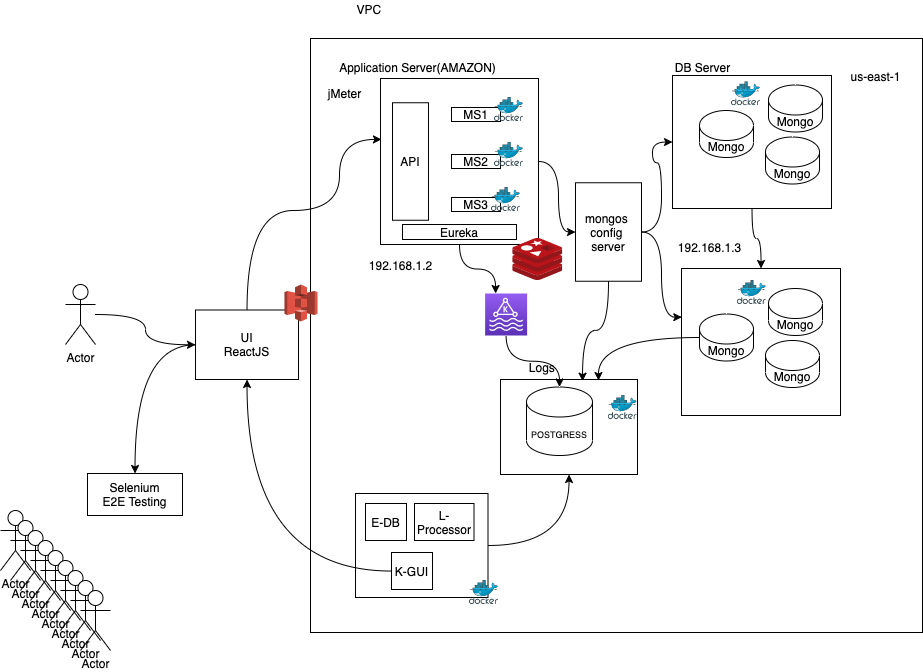

The diagram above was exported from draw.io. Its source (the exported page's mxGraphModel, read from the mxfile embedded in the PNG):
<mxGraphModel dx="1426" dy="1622" grid="0" gridSize="10" guides="1" tooltips="1" connect="1" arrows="1" fold="1" page="1" pageScale="1" pageWidth="827" pageHeight="1169" math="0" shadow="0">
  <root>
    <mxCell id="0" />
    <mxCell id="1" parent="0" />
    <mxCell id="44" value="" style="rounded=0;whiteSpace=wrap;html=1;" vertex="1" parent="1">
      <mxGeometry x="255" y="13" width="612" height="594" as="geometry" />
    </mxCell>
    <mxCell id="21" value="" style="rounded=0;whiteSpace=wrap;html=1;" vertex="1" parent="1">
      <mxGeometry x="626" y="243" width="159" height="147" as="geometry" />
    </mxCell>
    <mxCell id="24" style="edgeStyle=orthogonalEdgeStyle;curved=1;rounded=0;orthogonalLoop=1;jettySize=auto;html=1;" edge="1" parent="1" source="5" target="23">
      <mxGeometry relative="1" as="geometry" />
    </mxCell>
    <mxCell id="49" style="edgeStyle=orthogonalEdgeStyle;curved=1;rounded=0;orthogonalLoop=1;jettySize=auto;html=1;entryX=0.25;entryY=0;entryDx=0;entryDy=0;entryPerimeter=0;" edge="1" parent="1" source="5" target="48">
      <mxGeometry relative="1" as="geometry" />
    </mxCell>
    <mxCell id="5" value="" style="rounded=0;whiteSpace=wrap;html=1;" vertex="1" parent="1">
      <mxGeometry x="325" y="53" width="158" height="166" as="geometry" />
    </mxCell>
    <mxCell id="2" value="MS1" style="rounded=0;whiteSpace=wrap;html=1;" vertex="1" parent="1">
      <mxGeometry x="396" y="82" width="49" height="14" as="geometry" />
    </mxCell>
    <mxCell id="3" value="MS2" style="rounded=0;whiteSpace=wrap;html=1;" vertex="1" parent="1">
      <mxGeometry x="396" y="129" width="49" height="14" as="geometry" />
    </mxCell>
    <mxCell id="4" value="MS3" style="rounded=0;whiteSpace=wrap;html=1;" vertex="1" parent="1">
      <mxGeometry x="396" y="172" width="49" height="14" as="geometry" />
    </mxCell>
    <mxCell id="6" value="Application Server(AMAZON)" style="text;html=1;align=center;verticalAlign=middle;resizable=0;points=[];autosize=1;strokeColor=none;" vertex="1" parent="1">
      <mxGeometry x="278" y="33" width="167" height="18" as="geometry" />
    </mxCell>
    <mxCell id="7" value="" style="aspect=fixed;html=1;points=[];align=center;image;fontSize=12;image=img/lib/mscae/Docker.svg;" vertex="1" parent="1">
      <mxGeometry x="439" y="72" width="29.27" height="24" as="geometry" />
    </mxCell>
    <mxCell id="8" value="" style="aspect=fixed;html=1;points=[];align=center;image;fontSize=12;image=img/lib/mscae/Docker.svg;" vertex="1" parent="1">
      <mxGeometry x="439" y="117" width="29.27" height="24" as="geometry" />
    </mxCell>
    <mxCell id="9" value="" style="aspect=fixed;html=1;points=[];align=center;image;fontSize=12;image=img/lib/mscae/Docker.svg;" vertex="1" parent="1">
      <mxGeometry x="436" y="162" width="29.27" height="24" as="geometry" />
    </mxCell>
    <mxCell id="10" value="192.168.1.2" style="text;html=1;align=center;verticalAlign=middle;resizable=0;points=[];autosize=1;strokeColor=none;" vertex="1" parent="1">
      <mxGeometry x="308" y="231" width="73" height="18" as="geometry" />
    </mxCell>
    <mxCell id="20" style="edgeStyle=orthogonalEdgeStyle;rounded=0;orthogonalLoop=1;jettySize=auto;html=1;curved=1;" edge="1" parent="1" source="11" target="21">
      <mxGeometry relative="1" as="geometry">
        <mxPoint x="696.5" y="252.66666666666663" as="targetPoint" />
      </mxGeometry>
    </mxCell>
    <mxCell id="11" value="" style="rounded=0;whiteSpace=wrap;html=1;" vertex="1" parent="1">
      <mxGeometry x="617" y="50" width="159" height="133" as="geometry" />
    </mxCell>
    <mxCell id="12" value="DB Server" style="text;html=1;align=center;verticalAlign=middle;resizable=0;points=[];autosize=1;strokeColor=none;" vertex="1" parent="1">
      <mxGeometry x="614" y="33" width="65" height="18" as="geometry" />
    </mxCell>
    <mxCell id="13" value="Mongo" style="shape=cylinder3;whiteSpace=wrap;html=1;boundedLbl=1;backgroundOutline=1;size=15;" vertex="1" parent="1">
      <mxGeometry x="644" y="85" width="54" height="47" as="geometry" />
    </mxCell>
    <mxCell id="14" value="Mongo" style="shape=cylinder3;whiteSpace=wrap;html=1;boundedLbl=1;backgroundOutline=1;size=15;" vertex="1" parent="1">
      <mxGeometry x="713" y="59.5" width="54" height="47" as="geometry" />
    </mxCell>
    <mxCell id="15" value="Mongo" style="shape=cylinder3;whiteSpace=wrap;html=1;boundedLbl=1;backgroundOutline=1;size=15;" vertex="1" parent="1">
      <mxGeometry x="710" y="111.5" width="54" height="47" as="geometry" />
    </mxCell>
    <mxCell id="34" style="edgeStyle=orthogonalEdgeStyle;curved=1;rounded=0;orthogonalLoop=1;jettySize=auto;html=1;entryX=0.715;entryY=0.011;entryDx=0;entryDy=0;entryPerimeter=0;" edge="1" parent="1" source="16" target="29">
      <mxGeometry relative="1" as="geometry" />
    </mxCell>
    <mxCell id="16" value="Mongo" style="shape=cylinder3;whiteSpace=wrap;html=1;boundedLbl=1;backgroundOutline=1;size=15;" vertex="1" parent="1">
      <mxGeometry x="644" y="288.5" width="54" height="47" as="geometry" />
    </mxCell>
    <mxCell id="17" value="Mongo" style="shape=cylinder3;whiteSpace=wrap;html=1;boundedLbl=1;backgroundOutline=1;size=15;" vertex="1" parent="1">
      <mxGeometry x="713" y="263" width="54" height="47" as="geometry" />
    </mxCell>
    <mxCell id="18" value="Mongo" style="shape=cylinder3;whiteSpace=wrap;html=1;boundedLbl=1;backgroundOutline=1;size=15;" vertex="1" parent="1">
      <mxGeometry x="710" y="315" width="54" height="47" as="geometry" />
    </mxCell>
    <mxCell id="19" value="192.168.1.3" style="text;html=1;align=center;verticalAlign=middle;resizable=0;points=[];autosize=1;strokeColor=none;" vertex="1" parent="1">
      <mxGeometry x="617" y="213" width="73" height="18" as="geometry" />
    </mxCell>
    <mxCell id="22" value="us-east-1" style="text;html=1;align=center;verticalAlign=middle;resizable=0;points=[];autosize=1;strokeColor=none;" vertex="1" parent="1">
      <mxGeometry x="790" y="42" width="60" height="18" as="geometry" />
    </mxCell>
    <mxCell id="25" style="edgeStyle=orthogonalEdgeStyle;curved=1;rounded=0;orthogonalLoop=1;jettySize=auto;html=1;" edge="1" parent="1" source="23" target="11">
      <mxGeometry relative="1" as="geometry" />
    </mxCell>
    <mxCell id="26" style="edgeStyle=orthogonalEdgeStyle;curved=1;rounded=0;orthogonalLoop=1;jettySize=auto;html=1;entryX=0.002;entryY=0.331;entryDx=0;entryDy=0;entryPerimeter=0;" edge="1" parent="1" source="23" target="21">
      <mxGeometry relative="1" as="geometry" />
    </mxCell>
    <mxCell id="33" style="edgeStyle=orthogonalEdgeStyle;curved=1;rounded=0;orthogonalLoop=1;jettySize=auto;html=1;entryX=0.599;entryY=0.018;entryDx=0;entryDy=0;entryPerimeter=0;" edge="1" parent="1" source="23" target="29">
      <mxGeometry relative="1" as="geometry" />
    </mxCell>
    <mxCell id="23" value="mongos&amp;nbsp;&lt;br&gt;config&amp;nbsp;&lt;br&gt;server" style="rounded=0;whiteSpace=wrap;html=1;" vertex="1" parent="1">
      <mxGeometry x="520" y="157.25" width="66" height="98.5" as="geometry" />
    </mxCell>
    <mxCell id="27" value="API" style="rounded=0;whiteSpace=wrap;html=1;" vertex="1" parent="1">
      <mxGeometry x="337" y="77.25" width="36" height="117.5" as="geometry" />
    </mxCell>
    <mxCell id="28" value="Eureka" style="rounded=0;whiteSpace=wrap;html=1;" vertex="1" parent="1">
      <mxGeometry x="347" y="199" width="114" height="15" as="geometry" />
    </mxCell>
    <mxCell id="29" value="" style="rounded=0;whiteSpace=wrap;html=1;" vertex="1" parent="1">
      <mxGeometry x="445" y="354" width="137" height="95" as="geometry" />
    </mxCell>
    <mxCell id="30" value="Logs&amp;nbsp;" style="text;html=1;align=center;verticalAlign=middle;resizable=0;points=[];autosize=1;strokeColor=none;" vertex="1" parent="1">
      <mxGeometry x="468.27" y="333" width="39" height="18" as="geometry" />
    </mxCell>
    <mxCell id="32" value="&lt;font style=&quot;font-size: 9px&quot;&gt;POSTGRESS&lt;/font&gt;" style="shape=cylinder3;whiteSpace=wrap;html=1;boundedLbl=1;backgroundOutline=1;size=15;" vertex="1" parent="1">
      <mxGeometry x="471" y="361.5" width="66" height="68.5" as="geometry" />
    </mxCell>
    <mxCell id="39" style="edgeStyle=orthogonalEdgeStyle;curved=1;rounded=0;orthogonalLoop=1;jettySize=auto;html=1;" edge="1" parent="1" source="35" target="29">
      <mxGeometry relative="1" as="geometry" />
    </mxCell>
    <mxCell id="35" value="" style="rounded=0;whiteSpace=wrap;html=1;" vertex="1" parent="1">
      <mxGeometry x="300" y="468" width="132.5" height="104" as="geometry" />
    </mxCell>
    <mxCell id="36" value="E-DB" style="rounded=0;whiteSpace=wrap;html=1;" vertex="1" parent="1">
      <mxGeometry x="310" y="478" width="41" height="37" as="geometry" />
    </mxCell>
    <mxCell id="37" value="L-Processor" style="rounded=0;whiteSpace=wrap;html=1;" vertex="1" parent="1">
      <mxGeometry x="359" y="478" width="59.5" height="37" as="geometry" />
    </mxCell>
    <mxCell id="43" style="edgeStyle=orthogonalEdgeStyle;curved=1;rounded=0;orthogonalLoop=1;jettySize=auto;html=1;" edge="1" parent="1" source="38" target="40">
      <mxGeometry relative="1" as="geometry" />
    </mxCell>
    <mxCell id="38" value="K-GUI" style="rounded=0;whiteSpace=wrap;html=1;" vertex="1" parent="1">
      <mxGeometry x="336" y="527" width="41" height="37" as="geometry" />
    </mxCell>
    <mxCell id="47" style="edgeStyle=orthogonalEdgeStyle;curved=1;rounded=0;orthogonalLoop=1;jettySize=auto;html=1;entryX=0.006;entryY=0.367;entryDx=0;entryDy=0;entryPerimeter=0;" edge="1" parent="1" source="40" target="5">
      <mxGeometry relative="1" as="geometry">
        <Array as="points">
          <mxPoint x="192" y="185" />
          <mxPoint x="284" y="185" />
          <mxPoint x="284" y="114" />
        </Array>
      </mxGeometry>
    </mxCell>
    <mxCell id="54" style="edgeStyle=orthogonalEdgeStyle;curved=1;rounded=0;orthogonalLoop=1;jettySize=auto;html=1;" edge="1" parent="1" source="40" target="55">
      <mxGeometry relative="1" as="geometry">
        <mxPoint x="92" y="478" as="targetPoint" />
      </mxGeometry>
    </mxCell>
    <mxCell id="40" value="UI&lt;br&gt;ReactJS" style="rounded=0;whiteSpace=wrap;html=1;" vertex="1" parent="1">
      <mxGeometry x="140" y="284.5" width="103" height="69.5" as="geometry" />
    </mxCell>
    <mxCell id="42" value="" style="outlineConnect=0;dashed=0;verticalLabelPosition=bottom;verticalAlign=top;align=center;html=1;shape=mxgraph.aws3.s3;fillColor=#E05243;gradientColor=none;" vertex="1" parent="1">
      <mxGeometry x="229" y="259" width="33" height="37" as="geometry" />
    </mxCell>
    <mxCell id="45" value="VPC&amp;nbsp;" style="text;html=1;align=center;verticalAlign=middle;resizable=0;points=[];autosize=1;strokeColor=none;" vertex="1" parent="1">
      <mxGeometry x="296" y="-25" width="38" height="18" as="geometry" />
    </mxCell>
    <mxCell id="50" value="" style="edgeStyle=orthogonalEdgeStyle;curved=1;rounded=0;orthogonalLoop=1;jettySize=auto;html=1;" edge="1" parent="1" source="48" target="32">
      <mxGeometry relative="1" as="geometry" />
    </mxCell>
    <mxCell id="48" value="" style="points=[[0,0,0],[0.25,0,0],[0.5,0,0],[0.75,0,0],[1,0,0],[0,1,0],[0.25,1,0],[0.5,1,0],[0.75,1,0],[1,1,0],[0,0.25,0],[0,0.5,0],[0,0.75,0],[1,0.25,0],[1,0.5,0],[1,0.75,0]];outlineConnect=0;fontColor=#232F3E;gradientColor=#945DF2;gradientDirection=north;fillColor=#5A30B5;strokeColor=#ffffff;dashed=0;verticalLabelPosition=bottom;verticalAlign=top;align=center;html=1;fontSize=12;fontStyle=0;aspect=fixed;shape=mxgraph.aws4.resourceIcon;resIcon=mxgraph.aws4.managed_streaming_for_kafka;" vertex="1" parent="1">
      <mxGeometry x="429.63" y="268" width="42" height="42" as="geometry" />
    </mxCell>
    <mxCell id="52" style="edgeStyle=orthogonalEdgeStyle;curved=1;rounded=0;orthogonalLoop=1;jettySize=auto;html=1;" edge="1" parent="1" source="51" target="40">
      <mxGeometry relative="1" as="geometry" />
    </mxCell>
    <mxCell id="51" value="Actor" style="shape=umlActor;verticalLabelPosition=bottom;verticalAlign=top;html=1;outlineConnect=0;" vertex="1" parent="1">
      <mxGeometry x="10" y="259" width="30" height="60" as="geometry" />
    </mxCell>
    <mxCell id="53" value="" style="aspect=fixed;html=1;points=[];align=center;image;fontSize=12;image=img/lib/mscae/Cache_Redis_Product.svg;" vertex="1" parent="1">
      <mxGeometry x="457.27" y="213" width="50" height="42" as="geometry" />
    </mxCell>
    <mxCell id="55" value="Selenium&lt;br&gt;E2E Testing" style="rounded=0;whiteSpace=wrap;html=1;" vertex="1" parent="1">
      <mxGeometry x="32" y="448" width="95" height="42" as="geometry" />
    </mxCell>
    <mxCell id="56" value="Actor" style="shape=umlActor;verticalLabelPosition=bottom;verticalAlign=top;html=1;outlineConnect=0;" vertex="1" parent="1">
      <mxGeometry x="-55" y="485" width="30" height="60" as="geometry" />
    </mxCell>
    <mxCell id="57" value="Actor" style="shape=umlActor;verticalLabelPosition=bottom;verticalAlign=top;html=1;outlineConnect=0;" vertex="1" parent="1">
      <mxGeometry x="-45" y="495" width="30" height="60" as="geometry" />
    </mxCell>
    <mxCell id="58" value="Actor" style="shape=umlActor;verticalLabelPosition=bottom;verticalAlign=top;html=1;outlineConnect=0;" vertex="1" parent="1">
      <mxGeometry x="-35" y="505" width="30" height="60" as="geometry" />
    </mxCell>
    <mxCell id="59" value="Actor" style="shape=umlActor;verticalLabelPosition=bottom;verticalAlign=top;html=1;outlineConnect=0;" vertex="1" parent="1">
      <mxGeometry x="-25" y="515" width="30" height="60" as="geometry" />
    </mxCell>
    <mxCell id="60" value="Actor" style="shape=umlActor;verticalLabelPosition=bottom;verticalAlign=top;html=1;outlineConnect=0;" vertex="1" parent="1">
      <mxGeometry x="-15" y="525" width="30" height="60" as="geometry" />
    </mxCell>
    <mxCell id="61" value="Actor" style="shape=umlActor;verticalLabelPosition=bottom;verticalAlign=top;html=1;outlineConnect=0;" vertex="1" parent="1">
      <mxGeometry x="-5" y="535" width="30" height="60" as="geometry" />
    </mxCell>
    <mxCell id="62" value="Actor" style="shape=umlActor;verticalLabelPosition=bottom;verticalAlign=top;html=1;outlineConnect=0;" vertex="1" parent="1">
      <mxGeometry x="5" y="545" width="30" height="60" as="geometry" />
    </mxCell>
    <mxCell id="63" value="Actor" style="shape=umlActor;verticalLabelPosition=bottom;verticalAlign=top;html=1;outlineConnect=0;" vertex="1" parent="1">
      <mxGeometry x="15" y="555" width="30" height="60" as="geometry" />
    </mxCell>
    <mxCell id="64" value="Actor" style="shape=umlActor;verticalLabelPosition=bottom;verticalAlign=top;html=1;outlineConnect=0;" vertex="1" parent="1">
      <mxGeometry x="25" y="565" width="30" height="60" as="geometry" />
    </mxCell>
    <mxCell id="65" value="jMeter" style="text;html=1;align=center;verticalAlign=middle;resizable=0;points=[];autosize=1;strokeColor=none;" vertex="1" parent="1">
      <mxGeometry x="267" y="59.25" width="43" height="18" as="geometry" />
    </mxCell>
    <mxCell id="68" value="" style="aspect=fixed;html=1;points=[];align=center;image;fontSize=12;image=img/lib/mscae/Docker.svg;" vertex="1" parent="1">
      <mxGeometry x="676" y="56.25" width="29.27" height="24" as="geometry" />
    </mxCell>
    <mxCell id="69" value="" style="aspect=fixed;html=1;points=[];align=center;image;fontSize=12;image=img/lib/mscae/Docker.svg;" vertex="1" parent="1">
      <mxGeometry x="681.87" y="255" width="29.27" height="24" as="geometry" />
    </mxCell>
    <mxCell id="70" value="" style="aspect=fixed;html=1;points=[];align=center;image;fontSize=12;image=img/lib/mscae/Docker.svg;" vertex="1" parent="1">
      <mxGeometry x="552.73" y="370" width="29.27" height="24" as="geometry" />
    </mxCell>
    <mxCell id="71" value="" style="aspect=fixed;html=1;points=[];align=center;image;fontSize=12;image=img/lib/mscae/Docker.svg;" vertex="1" parent="1">
      <mxGeometry x="414" y="555" width="29.27" height="24" as="geometry" />
    </mxCell>
  </root>
</mxGraphModel>